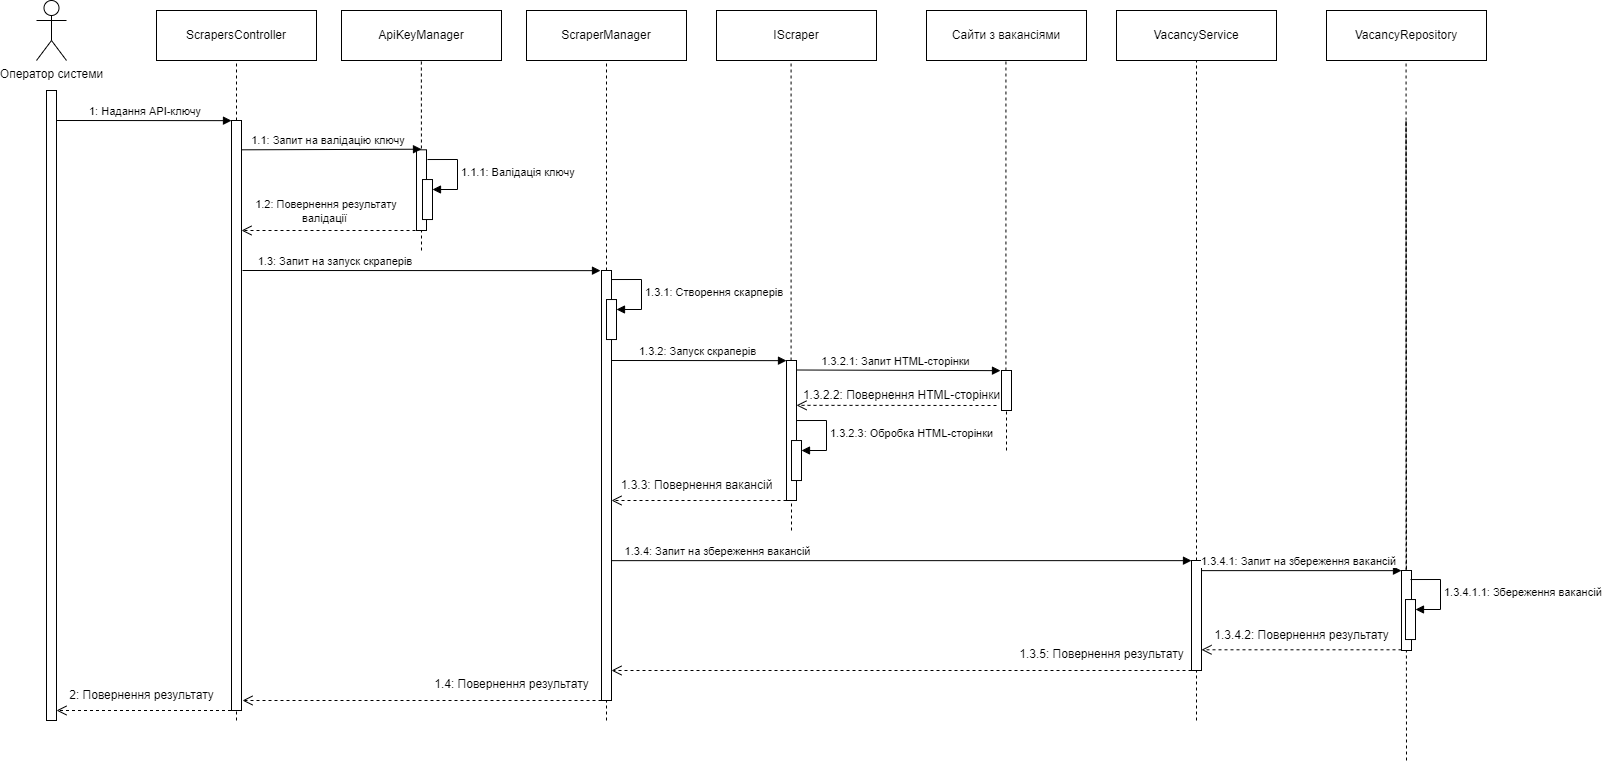

The diagram above was exported from draw.io. Its source (the exported page's mxGraphModel, read from the mxfile embedded in the PNG):
<mxGraphModel dx="2049" dy="987" grid="1" gridSize="10" guides="1" tooltips="1" connect="1" arrows="1" fold="1" page="1" pageScale="1" pageWidth="827" pageHeight="1169" math="0" shadow="0">
  <root>
    <mxCell id="0" />
    <mxCell id="1" parent="0" />
    <mxCell id="RtYQpuPoTk_-Kmeel7Aw-1" value="ScrapersController" style="html=1;whiteSpace=wrap;" vertex="1" parent="1">
      <mxGeometry x="290" y="120" width="160" height="50" as="geometry" />
    </mxCell>
    <mxCell id="RtYQpuPoTk_-Kmeel7Aw-2" value="Оператор системи" style="shape=umlActor;verticalLabelPosition=bottom;verticalAlign=top;html=1;" vertex="1" parent="1">
      <mxGeometry x="170" y="110" width="30" height="60" as="geometry" />
    </mxCell>
    <mxCell id="RtYQpuPoTk_-Kmeel7Aw-3" value="ApiKeyManager" style="html=1;whiteSpace=wrap;" vertex="1" parent="1">
      <mxGeometry x="475" y="120" width="160" height="50" as="geometry" />
    </mxCell>
    <mxCell id="RtYQpuPoTk_-Kmeel7Aw-4" value="" style="html=1;points=[];perimeter=orthogonalPerimeter;outlineConnect=0;targetShapes=umlLifeline;portConstraint=eastwest;newEdgeStyle={&quot;edgeStyle&quot;:&quot;elbowEdgeStyle&quot;,&quot;elbow&quot;:&quot;vertical&quot;,&quot;curved&quot;:0,&quot;rounded&quot;:0};" vertex="1" parent="1">
      <mxGeometry x="180" y="200" width="10" height="630" as="geometry" />
    </mxCell>
    <mxCell id="RtYQpuPoTk_-Kmeel7Aw-5" value="" style="endArrow=none;dashed=1;html=1;rounded=0;entryX=0.5;entryY=1;entryDx=0;entryDy=0;" edge="1" parent="1" target="RtYQpuPoTk_-Kmeel7Aw-1">
      <mxGeometry width="50" height="50" relative="1" as="geometry">
        <mxPoint x="370" y="830" as="sourcePoint" />
        <mxPoint x="320" y="240" as="targetPoint" />
      </mxGeometry>
    </mxCell>
    <mxCell id="RtYQpuPoTk_-Kmeel7Aw-6" value="" style="html=1;points=[];perimeter=orthogonalPerimeter;outlineConnect=0;targetShapes=umlLifeline;portConstraint=eastwest;newEdgeStyle={&quot;edgeStyle&quot;:&quot;elbowEdgeStyle&quot;,&quot;elbow&quot;:&quot;vertical&quot;,&quot;curved&quot;:0,&quot;rounded&quot;:0};" vertex="1" parent="1">
      <mxGeometry x="365" y="230" width="10" height="590" as="geometry" />
    </mxCell>
    <mxCell id="RtYQpuPoTk_-Kmeel7Aw-7" value="1: Надання API-ключу&amp;nbsp;" style="html=1;verticalAlign=bottom;endArrow=block;edgeStyle=elbowEdgeStyle;elbow=vertical;curved=0;rounded=0;" edge="1" parent="1" target="RtYQpuPoTk_-Kmeel7Aw-6">
      <mxGeometry x="0.0288" relative="1" as="geometry">
        <mxPoint x="190" y="230" as="sourcePoint" />
        <mxPoint as="offset" />
      </mxGeometry>
    </mxCell>
    <mxCell id="RtYQpuPoTk_-Kmeel7Aw-20" value="" style="endArrow=none;dashed=1;html=1;rounded=0;entryX=0.5;entryY=1;entryDx=0;entryDy=0;" edge="1" parent="1">
      <mxGeometry width="50" height="50" relative="1" as="geometry">
        <mxPoint x="555" y="360" as="sourcePoint" />
        <mxPoint x="554.86" y="170" as="targetPoint" />
      </mxGeometry>
    </mxCell>
    <mxCell id="RtYQpuPoTk_-Kmeel7Aw-23" value="ScraperManager" style="html=1;whiteSpace=wrap;" vertex="1" parent="1">
      <mxGeometry x="660" y="120" width="160" height="50" as="geometry" />
    </mxCell>
    <mxCell id="RtYQpuPoTk_-Kmeel7Aw-24" value="" style="endArrow=none;dashed=1;html=1;rounded=0;entryX=0.5;entryY=1;entryDx=0;entryDy=0;" edge="1" parent="1" target="RtYQpuPoTk_-Kmeel7Aw-23" source="RtYQpuPoTk_-Kmeel7Aw-53">
      <mxGeometry width="50" height="50" relative="1" as="geometry">
        <mxPoint x="740" y="830" as="sourcePoint" />
        <mxPoint x="740" y="170" as="targetPoint" />
      </mxGeometry>
    </mxCell>
    <mxCell id="RtYQpuPoTk_-Kmeel7Aw-27" value="IScraper" style="html=1;whiteSpace=wrap;" vertex="1" parent="1">
      <mxGeometry x="850" y="120" width="160" height="50" as="geometry" />
    </mxCell>
    <mxCell id="RtYQpuPoTk_-Kmeel7Aw-28" value="" style="endArrow=none;dashed=1;html=1;rounded=0;entryX=0.5;entryY=1;entryDx=0;entryDy=0;" edge="1" parent="1" source="RtYQpuPoTk_-Kmeel7Aw-57">
      <mxGeometry width="50" height="50" relative="1" as="geometry">
        <mxPoint x="924.58" y="830" as="sourcePoint" />
        <mxPoint x="924.58" y="170" as="targetPoint" />
      </mxGeometry>
    </mxCell>
    <mxCell id="RtYQpuPoTk_-Kmeel7Aw-35" value="Сайти з вакансіями" style="html=1;whiteSpace=wrap;" vertex="1" parent="1">
      <mxGeometry x="1060" y="120" width="160" height="50" as="geometry" />
    </mxCell>
    <mxCell id="RtYQpuPoTk_-Kmeel7Aw-36" value="" style="endArrow=none;dashed=1;html=1;rounded=0;entryX=0.5;entryY=1;entryDx=0;entryDy=0;" edge="1" parent="1" source="RtYQpuPoTk_-Kmeel7Aw-61">
      <mxGeometry width="50" height="50" relative="1" as="geometry">
        <mxPoint x="1139.43" y="660" as="sourcePoint" />
        <mxPoint x="1139.43" y="170" as="targetPoint" />
      </mxGeometry>
    </mxCell>
    <mxCell id="RtYQpuPoTk_-Kmeel7Aw-46" value="" style="html=1;points=[];perimeter=orthogonalPerimeter;outlineConnect=0;targetShapes=umlLifeline;portConstraint=eastwest;newEdgeStyle={&quot;edgeStyle&quot;:&quot;elbowEdgeStyle&quot;,&quot;elbow&quot;:&quot;vertical&quot;,&quot;curved&quot;:0,&quot;rounded&quot;:0};" vertex="1" parent="1">
      <mxGeometry x="550" y="259.31" width="10" height="80.69" as="geometry" />
    </mxCell>
    <mxCell id="RtYQpuPoTk_-Kmeel7Aw-47" value="1.1: Запит на валідацію ключу&amp;nbsp;" style="html=1;verticalAlign=bottom;endArrow=block;edgeStyle=elbowEdgeStyle;elbow=vertical;curved=0;rounded=0;" edge="1" parent="1" target="RtYQpuPoTk_-Kmeel7Aw-46">
      <mxGeometry x="-0.0272" relative="1" as="geometry">
        <mxPoint x="375" y="259.31" as="sourcePoint" />
        <mxPoint as="offset" />
      </mxGeometry>
    </mxCell>
    <mxCell id="RtYQpuPoTk_-Kmeel7Aw-48" value="" style="html=1;verticalAlign=bottom;endArrow=open;dashed=1;endSize=8;edgeStyle=elbowEdgeStyle;elbow=vertical;curved=0;rounded=0;" edge="1" parent="1" source="RtYQpuPoTk_-Kmeel7Aw-46">
      <mxGeometry relative="1" as="geometry">
        <mxPoint x="375" y="340" as="targetPoint" />
        <Array as="points">
          <mxPoint x="465" y="340" />
        </Array>
      </mxGeometry>
    </mxCell>
    <mxCell id="RtYQpuPoTk_-Kmeel7Aw-49" value="" style="html=1;points=[];perimeter=orthogonalPerimeter;outlineConnect=0;targetShapes=umlLifeline;portConstraint=eastwest;newEdgeStyle={&quot;edgeStyle&quot;:&quot;elbowEdgeStyle&quot;,&quot;elbow&quot;:&quot;vertical&quot;,&quot;curved&quot;:0,&quot;rounded&quot;:0};" vertex="1" parent="1">
      <mxGeometry x="556" y="289.03" width="10" height="40" as="geometry" />
    </mxCell>
    <mxCell id="RtYQpuPoTk_-Kmeel7Aw-50" value="1.1.1: Валідація ключу" style="html=1;align=left;spacingLeft=2;endArrow=block;rounded=0;edgeStyle=orthogonalEdgeStyle;curved=0;rounded=0;" edge="1" target="RtYQpuPoTk_-Kmeel7Aw-49" parent="1">
      <mxGeometry relative="1" as="geometry">
        <mxPoint x="561" y="269.03" as="sourcePoint" />
        <Array as="points">
          <mxPoint x="591" y="299.03" />
        </Array>
      </mxGeometry>
    </mxCell>
    <mxCell id="RtYQpuPoTk_-Kmeel7Aw-51" value="&lt;span style=&quot;color: rgb(0, 0, 0); font-family: Helvetica; font-size: 11px; font-style: normal; font-variant-ligatures: normal; font-variant-caps: normal; font-weight: 400; letter-spacing: normal; orphans: 2; text-indent: 0px; text-transform: none; widows: 2; word-spacing: 0px; -webkit-text-stroke-width: 0px; background-color: rgb(255, 255, 255); text-decoration-thickness: initial; text-decoration-style: initial; text-decoration-color: initial; float: none; display: inline !important;&quot;&gt;1.2: Повернення результату валідації&amp;nbsp;&lt;/span&gt;" style="text;whiteSpace=wrap;html=1;align=center;" vertex="1" parent="1">
      <mxGeometry x="365" y="300" width="190" height="40" as="geometry" />
    </mxCell>
    <mxCell id="RtYQpuPoTk_-Kmeel7Aw-52" value="1.3: Запит на запуск скраперів&amp;nbsp;" style="html=1;verticalAlign=bottom;endArrow=block;edgeStyle=elbowEdgeStyle;elbow=vertical;curved=0;rounded=0;" edge="1" parent="1">
      <mxGeometry x="-0.4753" relative="1" as="geometry">
        <mxPoint x="376" y="380" as="sourcePoint" />
        <mxPoint as="offset" />
        <mxPoint x="734" y="380" as="targetPoint" />
      </mxGeometry>
    </mxCell>
    <mxCell id="RtYQpuPoTk_-Kmeel7Aw-54" value="" style="endArrow=none;dashed=1;html=1;rounded=0;entryX=0.5;entryY=1;entryDx=0;entryDy=0;" edge="1" parent="1" target="RtYQpuPoTk_-Kmeel7Aw-53">
      <mxGeometry width="50" height="50" relative="1" as="geometry">
        <mxPoint x="740" y="830" as="sourcePoint" />
        <mxPoint x="740" y="170" as="targetPoint" />
      </mxGeometry>
    </mxCell>
    <mxCell id="RtYQpuPoTk_-Kmeel7Aw-53" value="" style="html=1;points=[];perimeter=orthogonalPerimeter;outlineConnect=0;targetShapes=umlLifeline;portConstraint=eastwest;newEdgeStyle={&quot;edgeStyle&quot;:&quot;elbowEdgeStyle&quot;,&quot;elbow&quot;:&quot;vertical&quot;,&quot;curved&quot;:0,&quot;rounded&quot;:0};" vertex="1" parent="1">
      <mxGeometry x="735" y="380" width="10" height="430" as="geometry" />
    </mxCell>
    <mxCell id="RtYQpuPoTk_-Kmeel7Aw-55" value="" style="html=1;points=[];perimeter=orthogonalPerimeter;outlineConnect=0;targetShapes=umlLifeline;portConstraint=eastwest;newEdgeStyle={&quot;edgeStyle&quot;:&quot;elbowEdgeStyle&quot;,&quot;elbow&quot;:&quot;vertical&quot;,&quot;curved&quot;:0,&quot;rounded&quot;:0};" vertex="1" parent="1">
      <mxGeometry x="740" y="409.03" width="10" height="40" as="geometry" />
    </mxCell>
    <mxCell id="RtYQpuPoTk_-Kmeel7Aw-56" value="1.3.1: Створення скарперів" style="html=1;align=left;spacingLeft=2;endArrow=block;rounded=0;edgeStyle=orthogonalEdgeStyle;curved=0;rounded=0;" edge="1" parent="1" target="RtYQpuPoTk_-Kmeel7Aw-55">
      <mxGeometry relative="1" as="geometry">
        <mxPoint x="745" y="389.03" as="sourcePoint" />
        <Array as="points">
          <mxPoint x="775" y="419.03" />
        </Array>
      </mxGeometry>
    </mxCell>
    <mxCell id="RtYQpuPoTk_-Kmeel7Aw-58" value="" style="endArrow=none;dashed=1;html=1;rounded=0;entryX=0.5;entryY=1;entryDx=0;entryDy=0;" edge="1" parent="1" target="RtYQpuPoTk_-Kmeel7Aw-57">
      <mxGeometry width="50" height="50" relative="1" as="geometry">
        <mxPoint x="925" y="640" as="sourcePoint" />
        <mxPoint x="924.58" y="170" as="targetPoint" />
      </mxGeometry>
    </mxCell>
    <mxCell id="RtYQpuPoTk_-Kmeel7Aw-57" value="" style="html=1;points=[];perimeter=orthogonalPerimeter;outlineConnect=0;targetShapes=umlLifeline;portConstraint=eastwest;newEdgeStyle={&quot;edgeStyle&quot;:&quot;elbowEdgeStyle&quot;,&quot;elbow&quot;:&quot;vertical&quot;,&quot;curved&quot;:0,&quot;rounded&quot;:0};" vertex="1" parent="1">
      <mxGeometry x="920" y="470" width="10" height="140" as="geometry" />
    </mxCell>
    <mxCell id="RtYQpuPoTk_-Kmeel7Aw-59" value="1.3.2: Запуск скраперів" style="html=1;verticalAlign=bottom;endArrow=block;edgeStyle=elbowEdgeStyle;elbow=vertical;curved=0;rounded=0;" edge="1" parent="1">
      <mxGeometry x="-0.0285" relative="1" as="geometry">
        <mxPoint x="745" y="470" as="sourcePoint" />
        <mxPoint as="offset" />
        <mxPoint x="920" y="470" as="targetPoint" />
      </mxGeometry>
    </mxCell>
    <mxCell id="RtYQpuPoTk_-Kmeel7Aw-60" value="1.3.2.1: Запит HTML-сторінки" style="html=1;verticalAlign=bottom;endArrow=block;edgeStyle=elbowEdgeStyle;elbow=vertical;curved=0;rounded=0;" edge="1" parent="1">
      <mxGeometry x="-0.0285" relative="1" as="geometry">
        <mxPoint x="930" y="479.5" as="sourcePoint" />
        <mxPoint as="offset" />
        <mxPoint x="1134" y="480" as="targetPoint" />
      </mxGeometry>
    </mxCell>
    <mxCell id="RtYQpuPoTk_-Kmeel7Aw-62" value="" style="html=1;verticalAlign=bottom;endArrow=open;dashed=1;endSize=8;edgeStyle=elbowEdgeStyle;elbow=vertical;curved=0;rounded=0;" edge="1" parent="1">
      <mxGeometry relative="1" as="geometry">
        <mxPoint x="930" y="514.83" as="targetPoint" />
        <Array as="points">
          <mxPoint x="1020" y="514.83" />
        </Array>
        <mxPoint x="1130" y="515" as="sourcePoint" />
      </mxGeometry>
    </mxCell>
    <mxCell id="RtYQpuPoTk_-Kmeel7Aw-63" value="1.3.2.2: Повернення HTML-сторінки" style="text;html=1;align=center;verticalAlign=middle;resizable=0;points=[];autosize=1;strokeColor=none;fillColor=none;" vertex="1" parent="1">
      <mxGeometry x="925" y="490" width="220" height="30" as="geometry" />
    </mxCell>
    <mxCell id="RtYQpuPoTk_-Kmeel7Aw-64" value="" style="endArrow=none;dashed=1;html=1;rounded=0;entryX=0.5;entryY=1;entryDx=0;entryDy=0;" edge="1" parent="1" target="RtYQpuPoTk_-Kmeel7Aw-61">
      <mxGeometry width="50" height="50" relative="1" as="geometry">
        <mxPoint x="1140" y="560" as="sourcePoint" />
        <mxPoint x="1139.43" y="170" as="targetPoint" />
      </mxGeometry>
    </mxCell>
    <mxCell id="RtYQpuPoTk_-Kmeel7Aw-61" value="" style="html=1;points=[];perimeter=orthogonalPerimeter;outlineConnect=0;targetShapes=umlLifeline;portConstraint=eastwest;newEdgeStyle={&quot;edgeStyle&quot;:&quot;elbowEdgeStyle&quot;,&quot;elbow&quot;:&quot;vertical&quot;,&quot;curved&quot;:0,&quot;rounded&quot;:0};" vertex="1" parent="1">
      <mxGeometry x="1135" y="480" width="10" height="40" as="geometry" />
    </mxCell>
    <mxCell id="RtYQpuPoTk_-Kmeel7Aw-65" value="" style="html=1;points=[];perimeter=orthogonalPerimeter;outlineConnect=0;targetShapes=umlLifeline;portConstraint=eastwest;newEdgeStyle={&quot;edgeStyle&quot;:&quot;elbowEdgeStyle&quot;,&quot;elbow&quot;:&quot;vertical&quot;,&quot;curved&quot;:0,&quot;rounded&quot;:0};" vertex="1" parent="1">
      <mxGeometry x="925" y="550.03" width="10" height="40" as="geometry" />
    </mxCell>
    <mxCell id="RtYQpuPoTk_-Kmeel7Aw-66" value="1.3.2.3: Обробка HTML-сторінки" style="html=1;align=left;spacingLeft=2;endArrow=block;rounded=0;edgeStyle=orthogonalEdgeStyle;curved=0;rounded=0;" edge="1" parent="1" target="RtYQpuPoTk_-Kmeel7Aw-65">
      <mxGeometry relative="1" as="geometry">
        <mxPoint x="930" y="530.03" as="sourcePoint" />
        <Array as="points">
          <mxPoint x="960" y="560.03" />
        </Array>
      </mxGeometry>
    </mxCell>
    <mxCell id="RtYQpuPoTk_-Kmeel7Aw-67" value="" style="html=1;verticalAlign=bottom;endArrow=open;dashed=1;endSize=8;edgeStyle=elbowEdgeStyle;elbow=vertical;curved=0;rounded=0;" edge="1" parent="1">
      <mxGeometry relative="1" as="geometry">
        <mxPoint x="745" y="610" as="targetPoint" />
        <Array as="points">
          <mxPoint x="835" y="610" />
        </Array>
        <mxPoint x="920" y="610" as="sourcePoint" />
      </mxGeometry>
    </mxCell>
    <mxCell id="RtYQpuPoTk_-Kmeel7Aw-68" value="1.3.3: Повернення вакансій" style="text;html=1;align=center;verticalAlign=middle;resizable=0;points=[];autosize=1;strokeColor=none;fillColor=none;" vertex="1" parent="1">
      <mxGeometry x="740" y="580" width="180" height="30" as="geometry" />
    </mxCell>
    <mxCell id="RtYQpuPoTk_-Kmeel7Aw-69" value="1.3.4: Запит на збереження вакансій" style="html=1;verticalAlign=bottom;endArrow=block;edgeStyle=elbowEdgeStyle;elbow=vertical;curved=0;rounded=0;" edge="1" parent="1" target="RtYQpuPoTk_-Kmeel7Aw-72">
      <mxGeometry x="-0.6375" relative="1" as="geometry">
        <mxPoint x="745" y="670.15" as="sourcePoint" />
        <mxPoint as="offset" />
        <mxPoint x="1350" y="670" as="targetPoint" />
      </mxGeometry>
    </mxCell>
    <mxCell id="RtYQpuPoTk_-Kmeel7Aw-70" value="VacancyService" style="html=1;whiteSpace=wrap;" vertex="1" parent="1">
      <mxGeometry x="1250" y="120" width="160" height="50" as="geometry" />
    </mxCell>
    <mxCell id="RtYQpuPoTk_-Kmeel7Aw-71" value="" style="endArrow=none;dashed=1;html=1;rounded=0;entryX=0.5;entryY=1;entryDx=0;entryDy=0;" edge="1" parent="1" source="RtYQpuPoTk_-Kmeel7Aw-72">
      <mxGeometry width="50" height="50" relative="1" as="geometry">
        <mxPoint x="1330" y="830" as="sourcePoint" />
        <mxPoint x="1330" y="170" as="targetPoint" />
        <Array as="points">
          <mxPoint x="1330" y="230" />
        </Array>
      </mxGeometry>
    </mxCell>
    <mxCell id="RtYQpuPoTk_-Kmeel7Aw-73" value="" style="endArrow=none;dashed=1;html=1;rounded=0;entryX=0.5;entryY=1;entryDx=0;entryDy=0;" edge="1" parent="1" target="RtYQpuPoTk_-Kmeel7Aw-72">
      <mxGeometry width="50" height="50" relative="1" as="geometry">
        <mxPoint x="1330" y="830" as="sourcePoint" />
        <mxPoint x="1330" y="170" as="targetPoint" />
      </mxGeometry>
    </mxCell>
    <mxCell id="RtYQpuPoTk_-Kmeel7Aw-72" value="" style="html=1;points=[];perimeter=orthogonalPerimeter;outlineConnect=0;targetShapes=umlLifeline;portConstraint=eastwest;newEdgeStyle={&quot;edgeStyle&quot;:&quot;elbowEdgeStyle&quot;,&quot;elbow&quot;:&quot;vertical&quot;,&quot;curved&quot;:0,&quot;rounded&quot;:0};" vertex="1" parent="1">
      <mxGeometry x="1325" y="670" width="10" height="110" as="geometry" />
    </mxCell>
    <mxCell id="RtYQpuPoTk_-Kmeel7Aw-74" value="VacancyRepository" style="html=1;whiteSpace=wrap;" vertex="1" parent="1">
      <mxGeometry x="1460" y="120" width="160" height="50" as="geometry" />
    </mxCell>
    <mxCell id="RtYQpuPoTk_-Kmeel7Aw-75" value="" style="endArrow=none;dashed=1;html=1;rounded=0;entryX=0.5;entryY=1;entryDx=0;entryDy=0;" edge="1" parent="1" source="RtYQpuPoTk_-Kmeel7Aw-77">
      <mxGeometry width="50" height="50" relative="1" as="geometry">
        <mxPoint x="1540" y="870" as="sourcePoint" />
        <mxPoint x="1539.57" y="170" as="targetPoint" />
        <Array as="points" />
      </mxGeometry>
    </mxCell>
    <mxCell id="RtYQpuPoTk_-Kmeel7Aw-76" value="1.3.4.1: Запит на збереження вакансій" style="html=1;verticalAlign=bottom;endArrow=block;edgeStyle=elbowEdgeStyle;elbow=vertical;curved=0;rounded=0;" edge="1" parent="1" target="RtYQpuPoTk_-Kmeel7Aw-77">
      <mxGeometry x="-0.0285" relative="1" as="geometry">
        <mxPoint x="1335" y="680.13" as="sourcePoint" />
        <mxPoint as="offset" />
        <mxPoint x="1540" y="680" as="targetPoint" />
      </mxGeometry>
    </mxCell>
    <mxCell id="RtYQpuPoTk_-Kmeel7Aw-78" value="" style="endArrow=none;dashed=1;html=1;rounded=0;entryX=0.5;entryY=1;entryDx=0;entryDy=0;" edge="1" parent="1" target="RtYQpuPoTk_-Kmeel7Aw-77">
      <mxGeometry width="50" height="50" relative="1" as="geometry">
        <mxPoint x="1540" y="870" as="sourcePoint" />
        <mxPoint x="1539.57" y="170" as="targetPoint" />
        <Array as="points">
          <mxPoint x="1539.57" y="230" />
        </Array>
      </mxGeometry>
    </mxCell>
    <mxCell id="RtYQpuPoTk_-Kmeel7Aw-77" value="" style="html=1;points=[];perimeter=orthogonalPerimeter;outlineConnect=0;targetShapes=umlLifeline;portConstraint=eastwest;newEdgeStyle={&quot;edgeStyle&quot;:&quot;elbowEdgeStyle&quot;,&quot;elbow&quot;:&quot;vertical&quot;,&quot;curved&quot;:0,&quot;rounded&quot;:0};" vertex="1" parent="1">
      <mxGeometry x="1535" y="680" width="10" height="80" as="geometry" />
    </mxCell>
    <mxCell id="RtYQpuPoTk_-Kmeel7Aw-79" value="" style="html=1;points=[];perimeter=orthogonalPerimeter;outlineConnect=0;targetShapes=umlLifeline;portConstraint=eastwest;newEdgeStyle={&quot;edgeStyle&quot;:&quot;elbowEdgeStyle&quot;,&quot;elbow&quot;:&quot;vertical&quot;,&quot;curved&quot;:0,&quot;rounded&quot;:0};" vertex="1" parent="1">
      <mxGeometry x="1539" y="709.03" width="10" height="40" as="geometry" />
    </mxCell>
    <mxCell id="RtYQpuPoTk_-Kmeel7Aw-80" value="1.3.4.1.1: Збереження вакансій" style="html=1;align=left;spacingLeft=2;endArrow=block;rounded=0;edgeStyle=orthogonalEdgeStyle;curved=0;rounded=0;" edge="1" parent="1" target="RtYQpuPoTk_-Kmeel7Aw-79">
      <mxGeometry relative="1" as="geometry">
        <mxPoint x="1544" y="689.03" as="sourcePoint" />
        <Array as="points">
          <mxPoint x="1574" y="719.03" />
        </Array>
      </mxGeometry>
    </mxCell>
    <mxCell id="RtYQpuPoTk_-Kmeel7Aw-81" value="" style="html=1;verticalAlign=bottom;endArrow=open;dashed=1;endSize=8;edgeStyle=elbowEdgeStyle;elbow=vertical;curved=0;rounded=0;" edge="1" parent="1">
      <mxGeometry relative="1" as="geometry">
        <mxPoint x="1335" y="760" as="targetPoint" />
        <Array as="points">
          <mxPoint x="1445" y="759.29" />
        </Array>
        <mxPoint x="1535" y="759.29" as="sourcePoint" />
      </mxGeometry>
    </mxCell>
    <mxCell id="RtYQpuPoTk_-Kmeel7Aw-82" value="" style="html=1;verticalAlign=bottom;endArrow=open;dashed=1;endSize=8;edgeStyle=elbowEdgeStyle;elbow=vertical;curved=0;rounded=0;" edge="1" parent="1">
      <mxGeometry relative="1" as="geometry">
        <mxPoint x="745" y="780" as="targetPoint" />
        <Array as="points">
          <mxPoint x="1235" y="780" />
        </Array>
        <mxPoint x="1325" y="780" as="sourcePoint" />
      </mxGeometry>
    </mxCell>
    <mxCell id="RtYQpuPoTk_-Kmeel7Aw-83" value="" style="html=1;verticalAlign=bottom;endArrow=open;dashed=1;endSize=8;edgeStyle=elbowEdgeStyle;elbow=vertical;curved=0;rounded=0;" edge="1" parent="1">
      <mxGeometry relative="1" as="geometry">
        <mxPoint x="376" y="810" as="targetPoint" />
        <Array as="points">
          <mxPoint x="645" y="810" />
        </Array>
        <mxPoint x="735" y="810" as="sourcePoint" />
      </mxGeometry>
    </mxCell>
    <mxCell id="RtYQpuPoTk_-Kmeel7Aw-84" value="" style="html=1;verticalAlign=bottom;endArrow=open;dashed=1;endSize=8;edgeStyle=elbowEdgeStyle;elbow=vertical;curved=0;rounded=0;" edge="1" parent="1">
      <mxGeometry relative="1" as="geometry">
        <mxPoint x="190" y="820" as="targetPoint" />
        <Array as="points">
          <mxPoint x="274.5" y="820" />
        </Array>
        <mxPoint x="364.5" y="820" as="sourcePoint" />
      </mxGeometry>
    </mxCell>
    <mxCell id="RtYQpuPoTk_-Kmeel7Aw-85" value="1.3.4.2: Повернення результату" style="text;html=1;align=center;verticalAlign=middle;resizable=0;points=[];autosize=1;strokeColor=none;fillColor=none;" vertex="1" parent="1">
      <mxGeometry x="1335" y="730" width="200" height="30" as="geometry" />
    </mxCell>
    <mxCell id="RtYQpuPoTk_-Kmeel7Aw-86" value="1.3.5: Повернення результату" style="text;html=1;align=center;verticalAlign=middle;resizable=0;points=[];autosize=1;strokeColor=none;fillColor=none;" vertex="1" parent="1">
      <mxGeometry x="1140" y="749.03" width="190" height="30" as="geometry" />
    </mxCell>
    <mxCell id="RtYQpuPoTk_-Kmeel7Aw-87" value="1.4: Повернення результату" style="text;html=1;align=center;verticalAlign=middle;resizable=0;points=[];autosize=1;strokeColor=none;fillColor=none;" vertex="1" parent="1">
      <mxGeometry x="555" y="779.03" width="180" height="30" as="geometry" />
    </mxCell>
    <mxCell id="RtYQpuPoTk_-Kmeel7Aw-88" value="2: Повернення результату" style="text;html=1;align=center;verticalAlign=middle;resizable=0;points=[];autosize=1;strokeColor=none;fillColor=none;" vertex="1" parent="1">
      <mxGeometry x="190" y="790" width="170" height="30" as="geometry" />
    </mxCell>
  </root>
</mxGraphModel>